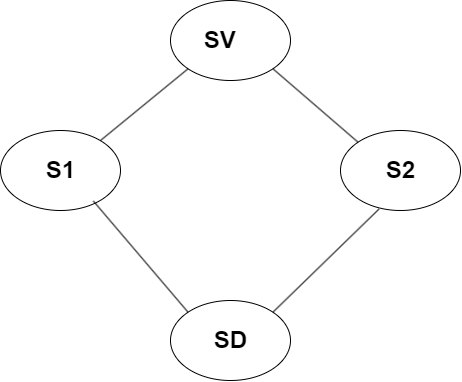

The diagram above was exported from draw.io. Its source (the exported page's mxGraphModel, read from the mxfile embedded in the PNG):
<mxGraphModel dx="434" dy="804" grid="1" gridSize="10" guides="1" tooltips="1" connect="1" arrows="1" fold="1" page="1" pageScale="1" pageWidth="850" pageHeight="1100" math="0" shadow="0">
  <root>
    <mxCell id="0" />
    <mxCell id="1" parent="0" />
    <mxCell id="2" value="" style="ellipse;whiteSpace=wrap;html=1;" vertex="1" parent="1">
      <mxGeometry x="140" y="220" width="120" height="80" as="geometry" />
    </mxCell>
    <mxCell id="3" value="" style="ellipse;whiteSpace=wrap;html=1;" vertex="1" parent="1">
      <mxGeometry x="480" y="220" width="120" height="80" as="geometry" />
    </mxCell>
    <mxCell id="4" value="" style="ellipse;whiteSpace=wrap;html=1;" vertex="1" parent="1">
      <mxGeometry x="310" y="90" width="120" height="80" as="geometry" />
    </mxCell>
    <mxCell id="5" value="" style="endArrow=none;html=1;entryX=0;entryY=0;entryDx=0;entryDy=0;exitX=1;exitY=1;exitDx=0;exitDy=0;" edge="1" parent="1" source="4" target="3">
      <mxGeometry width="50" height="50" relative="1" as="geometry">
        <mxPoint x="400" y="220" as="sourcePoint" />
        <mxPoint x="450" y="170" as="targetPoint" />
      </mxGeometry>
    </mxCell>
    <mxCell id="6" value="" style="endArrow=none;html=1;entryX=0;entryY=1;entryDx=0;entryDy=0;" edge="1" parent="1" target="4">
      <mxGeometry width="50" height="50" relative="1" as="geometry">
        <mxPoint x="240" y="230" as="sourcePoint" />
        <mxPoint x="290" y="180" as="targetPoint" />
      </mxGeometry>
    </mxCell>
    <mxCell id="7" value="SV&lt;span style=&quot;white-space: pre;&quot;&gt;&#09;&lt;/span&gt;" style="text;strokeColor=none;fillColor=none;html=1;fontSize=24;fontStyle=1;verticalAlign=middle;align=center;" vertex="1" parent="1">
      <mxGeometry x="320" y="110" width="100" height="40" as="geometry" />
    </mxCell>
    <mxCell id="10" value="S1" style="text;strokeColor=none;fillColor=none;html=1;fontSize=24;fontStyle=1;verticalAlign=middle;align=center;" vertex="1" parent="1">
      <mxGeometry x="150" y="240" width="100" height="40" as="geometry" />
    </mxCell>
    <mxCell id="11" value="S2" style="text;strokeColor=none;fillColor=none;html=1;fontSize=24;fontStyle=1;verticalAlign=middle;align=center;" vertex="1" parent="1">
      <mxGeometry x="490" y="240" width="100" height="40" as="geometry" />
    </mxCell>
    <mxCell id="12" value="" style="ellipse;whiteSpace=wrap;html=1;" vertex="1" parent="1">
      <mxGeometry x="310" y="390" width="120" height="80" as="geometry" />
    </mxCell>
    <mxCell id="13" value="" style="endArrow=none;html=1;entryX=0.774;entryY=0.882;entryDx=0;entryDy=0;entryPerimeter=0;exitX=0;exitY=0;exitDx=0;exitDy=0;" edge="1" parent="1" source="12" target="2">
      <mxGeometry width="50" height="50" relative="1" as="geometry">
        <mxPoint x="180" y="350" as="sourcePoint" />
        <mxPoint x="230" y="300" as="targetPoint" />
      </mxGeometry>
    </mxCell>
    <mxCell id="14" value="" style="endArrow=none;html=1;exitX=1;exitY=0;exitDx=0;exitDy=0;entryX=0.321;entryY=0.982;entryDx=0;entryDy=0;entryPerimeter=0;" edge="1" parent="1" source="12" target="3">
      <mxGeometry width="50" height="50" relative="1" as="geometry">
        <mxPoint x="470" y="350" as="sourcePoint" />
        <mxPoint x="520" y="290" as="targetPoint" />
      </mxGeometry>
    </mxCell>
    <mxCell id="15" value="SD" style="text;strokeColor=none;fillColor=none;html=1;fontSize=24;fontStyle=1;verticalAlign=middle;align=center;" vertex="1" parent="1">
      <mxGeometry x="320" y="410" width="100" height="40" as="geometry" />
    </mxCell>
  </root>
</mxGraphModel>